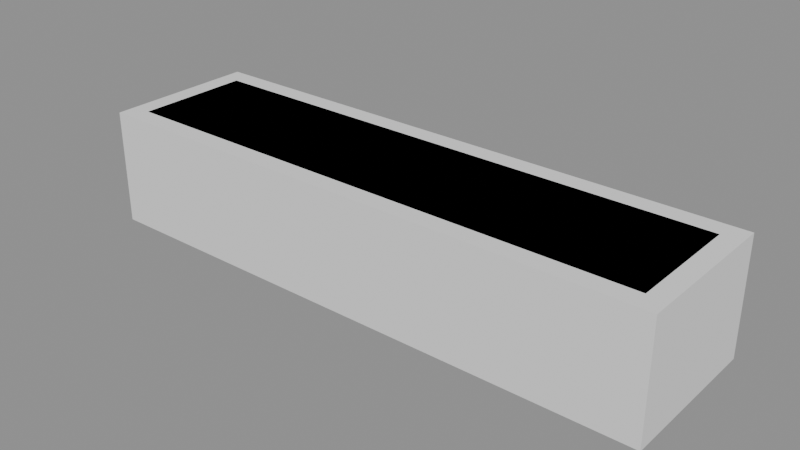 # Source: p0183.blend  (saved by Blender 4.5.90; exported with 4.5.12 LTS)
import bpy
from mathutils import Matrix  # noqa: F401  (used for matrix-valued properties, if any)

bpy.ops.wm.read_factory_settings(use_empty=True)
scene = bpy.context.scene
scene.name = 'Scene'

# ---- collections
col_asset_p0183 = bpy.data.collections.new('Asset_p0183'); scene.collection.children.link(col_asset_p0183)

# ---- meshes
me_cube = bpy.data.meshes.new('Cube')
me_cube.from_pydata([(-0.5, -0.5, -0.5), (-0.4667, -0.375, -0.3333), (-0.5, -0.5, 0.5), (-0.4667, -0.375, 0.5), (-0.5, 0.5, -0.5), (-0.4667, 0.375, -0.3333), (-0.5, 0.5, 0.5), (-0.4667, 0.375, 0.5), (0.5, -0.5, -0.5), (0.4667, -0.375, -0.3333), (0.5, -0.5, 0.5), (0.4667, -0.375, 0.5), (0.5, 0.5, -0.5), (0.4667, 0.375, -0.3333), (0.5, 0.5, 0.5), (0.4667, 0.375, 0.5)], [], [(0, 2, 6, 4), (4, 6, 14, 12), (12, 14, 10, 8), (8, 10, 2, 0), (4, 12, 8, 0), (14, 6, 2, 10), (3, 1, 5, 7), (7, 5, 13, 15), (11, 15, 13, 9), (3, 11, 9, 1), (5, 1, 9, 13), (3, 7, 15, 11)])
_uv = me_cube.uv_layers.new(name='UVMap')
_uv.uv.foreach_set('vector', [0.375, 0.0, 0.625, 0.0, 0.625, 0.25, 0.375, 0.25, 0.375, 0.25, 0.625, 0.25, 0.625, 0.5, 0.375, 0.5, 0.375, 0.5, 0.625, 0.5, 0.625, 0.75, 0.375, 0.75, 0.375, 0.75, 0.625, 0.75, 0.625, 1.0, 0.375, 1.0, 0.125, 0.5, 0.375, 0.5, 0.375, 0.75, 0.125, 0.75, 0.625, 0.5, 0.875, 0.5, 0.875, 0.75, 0.625, 0.75, 0.625, 0.0, 0.375, 0.0, 0.375, 0.25, 0.625, 0.25, 0.625, 0.25, 0.375, 0.25, 0.375, 0.5, 0.625, 0.5, 0.625, 0.75, 0.625, 0.5, 0.375, 0.5, 0.375, 0.75, 0.625, 1.0, 0.625, 0.75, 0.375, 0.75, 0.375, 1.0, 0.125, 0.5, 0.125, 0.75, 0.375, 0.75, 0.375, 0.5, 0.875, 0.75, 0.875, 0.5, 0.625, 0.5, 0.625, 0.75])
me_cube.update()

# ---- objects
ob_jardinera_exterior = bpy.data.objects.new('Jardinera_Exterior', me_cube)

# ---- transforms, parenting, visibility, modifiers, constraints
ob_jardinera_exterior.location = (0.0, 0.0, 0.3)
ob_jardinera_exterior.scale = (3.0, 0.8, 0.6)

# ---- collection membership
col_asset_p0183.objects.link(ob_jardinera_exterior)

# ---- scene / render settings (as saved in the file)
scene.frame_start = 1; scene.frame_end = 250; scene.frame_set(1)
scene.render.engine = 'BLENDER_EEVEE_NEXT'
bpy.context.view_layer.update()

# ---- added for rendering (the .blend has no active camera and no usable light): camera, sun + grey world if the file has none
cam_auto = bpy.data.cameras.new('AutoCamera')
cam_auto.lens = 50.0
cam_auto.sensor_width = 36.0
cam_auto.clip_end = 1000.0
ob_auto_camera = bpy.data.objects.new('AutoCamera', cam_auto)
scene.collection.objects.link(ob_auto_camera)
ob_auto_camera.location = (2.92582, -3.51098, 2.64065)
ob_auto_camera.rotation_euler = (1.09748, -7.21219e-08, 0.694738)
scene.camera = ob_auto_camera
light_auto_sun = bpy.data.lights.new('AutoSun', 'SUN')
light_auto_sun.energy = 3.0
light_auto_sun.angle = 0.0523599
ob_auto_sun = bpy.data.objects.new('AutoSun', light_auto_sun)
scene.collection.objects.link(ob_auto_sun)
ob_auto_sun.rotation_euler = (0.872665, 0.174533, 0.523599)
if scene.world is None:
    world_auto = bpy.data.worlds.new('AutoWorld')
    world_auto.color = (0.3, 0.3, 0.3)
    scene.world = world_auto
bpy.context.view_layer.update()
